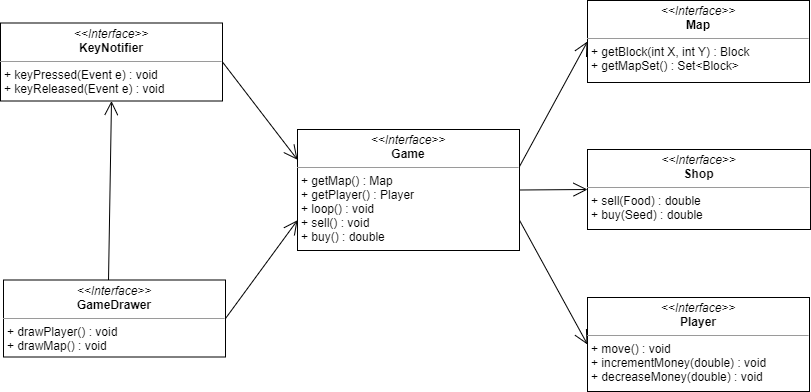

The diagram above was exported from draw.io. Its source (the exported page's mxGraphModel, read from the mxfile embedded in the PNG):
<mxGraphModel dx="1822" dy="705" grid="0" gridSize="10" guides="1" tooltips="1" connect="1" arrows="1" fold="1" page="0" pageScale="1" pageWidth="827" pageHeight="1169" math="0" shadow="0">
  <root>
    <mxCell id="jATRMUKrm7vP-vQPrZLc-0" />
    <mxCell id="jATRMUKrm7vP-vQPrZLc-1" parent="jATRMUKrm7vP-vQPrZLc-0" />
    <mxCell id="v24vVoflKNvkCzhjDhTN-0" value="&lt;p style=&quot;margin: 0px ; margin-top: 4px ; text-align: center&quot;&gt;&lt;i&gt;&amp;lt;&amp;lt;Interface&amp;gt;&amp;gt;&lt;/i&gt;&lt;br&gt;&lt;b&gt;Player&lt;/b&gt;&lt;/p&gt;&lt;hr size=&quot;1&quot;&gt;&lt;p style=&quot;margin: 0px ; margin-left: 4px&quot;&gt;+ move() : void&lt;/p&gt;&lt;p style=&quot;margin: 0px ; margin-left: 4px&quot;&gt;+ incrementMoney(double) : void&lt;/p&gt;&lt;p style=&quot;margin: 0px ; margin-left: 4px&quot;&gt;+ decreaseMoney(double) : void&lt;/p&gt;&lt;p style=&quot;margin: 0px ; margin-left: 4px&quot;&gt;&lt;br&gt;&lt;/p&gt;" style="verticalAlign=top;align=left;overflow=fill;fontSize=12;fontFamily=Helvetica;html=1;" parent="jATRMUKrm7vP-vQPrZLc-1" vertex="1">
      <mxGeometry x="341" y="405" width="222" height="94" as="geometry" />
    </mxCell>
    <mxCell id="v24vVoflKNvkCzhjDhTN-1" value="&lt;p style=&quot;margin: 0px ; margin-top: 4px ; text-align: center&quot;&gt;&lt;i&gt;&amp;lt;&amp;lt;Interface&amp;gt;&amp;gt;&lt;/i&gt;&lt;br&gt;&lt;b&gt;Game&lt;/b&gt;&lt;/p&gt;&lt;hr size=&quot;1&quot;&gt;&lt;p style=&quot;margin: 0px ; margin-left: 4px&quot;&gt;+ getMap() : Map&lt;/p&gt;&lt;p style=&quot;margin: 0px ; margin-left: 4px&quot;&gt;+ getPlayer() : Player&lt;/p&gt;&lt;p style=&quot;margin: 0px ; margin-left: 4px&quot;&gt;+ loop() : void&lt;/p&gt;&lt;p style=&quot;margin: 0px ; margin-left: 4px&quot;&gt;+ sell() : void&lt;/p&gt;&lt;p style=&quot;margin: 0px ; margin-left: 4px&quot;&gt;+ buy() : double&lt;/p&gt;&lt;p style=&quot;margin: 0px ; margin-left: 4px&quot;&gt;&lt;br&gt;&lt;/p&gt;&lt;p style=&quot;margin: 0px ; margin-left: 4px&quot;&gt;&lt;br&gt;&lt;/p&gt;" style="verticalAlign=top;align=left;overflow=fill;fontSize=12;fontFamily=Helvetica;html=1;" parent="jATRMUKrm7vP-vQPrZLc-1" vertex="1">
      <mxGeometry x="51" y="237" width="222" height="121" as="geometry" />
    </mxCell>
    <mxCell id="v24vVoflKNvkCzhjDhTN-3" value="&lt;p style=&quot;margin: 0px ; margin-top: 4px ; text-align: center&quot;&gt;&lt;i&gt;&amp;lt;&amp;lt;Interface&amp;gt;&amp;gt;&lt;/i&gt;&lt;br&gt;&lt;b&gt;GameDrawer&lt;/b&gt;&lt;/p&gt;&lt;hr size=&quot;1&quot;&gt;&lt;p style=&quot;margin: 0px ; margin-left: 4px&quot;&gt;+ drawPlayer() : void&lt;/p&gt;&lt;p style=&quot;margin: 0px ; margin-left: 4px&quot;&gt;+ drawMap() : void&lt;/p&gt;&lt;p style=&quot;margin: 0px ; margin-left: 4px&quot;&gt;&lt;br&gt;&lt;/p&gt;" style="verticalAlign=top;align=left;overflow=fill;fontSize=12;fontFamily=Helvetica;html=1;" parent="jATRMUKrm7vP-vQPrZLc-1" vertex="1">
      <mxGeometry x="-243" y="387.5" width="222" height="77" as="geometry" />
    </mxCell>
    <mxCell id="v24vVoflKNvkCzhjDhTN-4" value="&lt;p style=&quot;margin: 0px ; margin-top: 4px ; text-align: center&quot;&gt;&lt;i&gt;&amp;lt;&amp;lt;Interface&amp;gt;&amp;gt;&lt;/i&gt;&lt;br&gt;&lt;b&gt;KeyNotifier&lt;/b&gt;&lt;/p&gt;&lt;hr size=&quot;1&quot;&gt;&lt;p style=&quot;margin: 0px ; margin-left: 4px&quot;&gt;+ keyPressed(Event e) : void&lt;/p&gt;&lt;p style=&quot;margin: 0px ; margin-left: 4px&quot;&gt;+ keyReleased(Event e) : void&lt;br&gt;&lt;/p&gt;" style="verticalAlign=top;align=left;overflow=fill;fontSize=12;fontFamily=Helvetica;html=1;" parent="jATRMUKrm7vP-vQPrZLc-1" vertex="1">
      <mxGeometry x="-246" y="130.5" width="222" height="78" as="geometry" />
    </mxCell>
    <mxCell id="v24vVoflKNvkCzhjDhTN-5" value="&lt;p style=&quot;margin: 0px ; margin-top: 4px ; text-align: center&quot;&gt;&lt;i&gt;&amp;lt;&amp;lt;Interface&amp;gt;&amp;gt;&lt;/i&gt;&lt;br&gt;&lt;b&gt;Map&lt;/b&gt;&lt;/p&gt;&lt;hr size=&quot;1&quot;&gt;&lt;p style=&quot;margin: 0px ; margin-left: 4px&quot;&gt;+ getBlock(int X, int Y) : Block&lt;/p&gt;&lt;p style=&quot;margin: 0px ; margin-left: 4px&quot;&gt;+ getMapSet() : Set&amp;lt;Block&amp;gt;&lt;/p&gt;&lt;p style=&quot;margin: 0px ; margin-left: 4px&quot;&gt;&lt;br&gt;&lt;/p&gt;" style="verticalAlign=top;align=left;overflow=fill;fontSize=12;fontFamily=Helvetica;html=1;" parent="jATRMUKrm7vP-vQPrZLc-1" vertex="1">
      <mxGeometry x="341" y="108" width="222" height="82" as="geometry" />
    </mxCell>
    <mxCell id="EKzeS6CrfJnwiADW4FiP-0" value="" style="endArrow=open;endFill=1;endSize=12;html=1;exitX=1;exitY=0.5;exitDx=0;exitDy=0;entryX=0;entryY=0.75;entryDx=0;entryDy=0;" parent="jATRMUKrm7vP-vQPrZLc-1" source="v24vVoflKNvkCzhjDhTN-3" target="v24vVoflKNvkCzhjDhTN-1" edge="1">
      <mxGeometry width="160" relative="1" as="geometry">
        <mxPoint x="135" y="373" as="sourcePoint" />
        <mxPoint x="295" y="373" as="targetPoint" />
      </mxGeometry>
    </mxCell>
    <mxCell id="8Yil5bd5ZKnPGqndbfI6-0" value="" style="endArrow=open;endFill=1;endSize=12;html=1;exitX=0.473;exitY=0;exitDx=0;exitDy=0;exitPerimeter=0;entryX=0.5;entryY=1;entryDx=0;entryDy=0;" parent="jATRMUKrm7vP-vQPrZLc-1" source="v24vVoflKNvkCzhjDhTN-3" target="v24vVoflKNvkCzhjDhTN-4" edge="1">
      <mxGeometry width="160" relative="1" as="geometry">
        <mxPoint x="261" y="361.5" as="sourcePoint" />
        <mxPoint x="421" y="361.5" as="targetPoint" />
      </mxGeometry>
    </mxCell>
    <mxCell id="8Yil5bd5ZKnPGqndbfI6-1" value="" style="endArrow=open;endFill=1;endSize=12;html=1;exitX=1;exitY=0.306;exitDx=0;exitDy=0;exitPerimeter=0;entryX=0;entryY=0.5;entryDx=0;entryDy=0;" parent="jATRMUKrm7vP-vQPrZLc-1" source="v24vVoflKNvkCzhjDhTN-1" target="v24vVoflKNvkCzhjDhTN-5" edge="1">
      <mxGeometry width="160" relative="1" as="geometry">
        <mxPoint x="135" y="373" as="sourcePoint" />
        <mxPoint x="448" y="219" as="targetPoint" />
      </mxGeometry>
    </mxCell>
    <mxCell id="8Yil5bd5ZKnPGqndbfI6-2" value="" style="endArrow=open;endFill=1;endSize=12;html=1;exitX=1;exitY=0.75;exitDx=0;exitDy=0;entryX=0;entryY=0.5;entryDx=0;entryDy=0;" parent="jATRMUKrm7vP-vQPrZLc-1" source="v24vVoflKNvkCzhjDhTN-1" target="v24vVoflKNvkCzhjDhTN-0" edge="1">
      <mxGeometry width="160" relative="1" as="geometry">
        <mxPoint x="228" y="393" as="sourcePoint" />
        <mxPoint x="388" y="393" as="targetPoint" />
      </mxGeometry>
    </mxCell>
    <mxCell id="8Yil5bd5ZKnPGqndbfI6-3" value="" style="endArrow=open;endFill=1;endSize=12;html=1;exitX=1;exitY=0.5;exitDx=0;exitDy=0;entryX=0;entryY=0.25;entryDx=0;entryDy=0;" parent="jATRMUKrm7vP-vQPrZLc-1" source="v24vVoflKNvkCzhjDhTN-4" target="v24vVoflKNvkCzhjDhTN-1" edge="1">
      <mxGeometry width="160" relative="1" as="geometry">
        <mxPoint x="135" y="373" as="sourcePoint" />
        <mxPoint x="295" y="373" as="targetPoint" />
      </mxGeometry>
    </mxCell>
    <mxCell id="95xz-npE1joHTxu1TpQA-0" value="" style="endArrow=open;endFill=1;endSize=12;html=1;exitX=1;exitY=0.5;exitDx=0;exitDy=0;entryX=0;entryY=0.5;entryDx=0;entryDy=0;" parent="jATRMUKrm7vP-vQPrZLc-1" source="v24vVoflKNvkCzhjDhTN-1" target="c-pmEqxwVCcXH_YnWQRl-0" edge="1">
      <mxGeometry width="160" relative="1" as="geometry">
        <mxPoint x="293.9999999999998" y="160.00400000000002" as="sourcePoint" />
        <mxPoint x="493" y="295" as="targetPoint" />
      </mxGeometry>
    </mxCell>
    <mxCell id="c-pmEqxwVCcXH_YnWQRl-0" value="&lt;p style=&quot;margin: 0px ; margin-top: 4px ; text-align: center&quot;&gt;&lt;i&gt;&amp;lt;&amp;lt;Interface&amp;gt;&amp;gt;&lt;/i&gt;&lt;br&gt;&lt;b&gt;Shop&lt;/b&gt;&lt;/p&gt;&lt;hr size=&quot;1&quot;&gt;&lt;p style=&quot;margin: 0px ; margin-left: 4px&quot;&gt;+ sell(Food) : double&lt;/p&gt;&lt;p style=&quot;margin: 0px ; margin-left: 4px&quot;&gt;+ buy(Seed) : double&lt;/p&gt;" style="verticalAlign=top;align=left;overflow=fill;fontSize=12;fontFamily=Helvetica;html=1;" parent="jATRMUKrm7vP-vQPrZLc-1" vertex="1">
      <mxGeometry x="341" y="257" width="223" height="80" as="geometry" />
    </mxCell>
  </root>
</mxGraphModel>